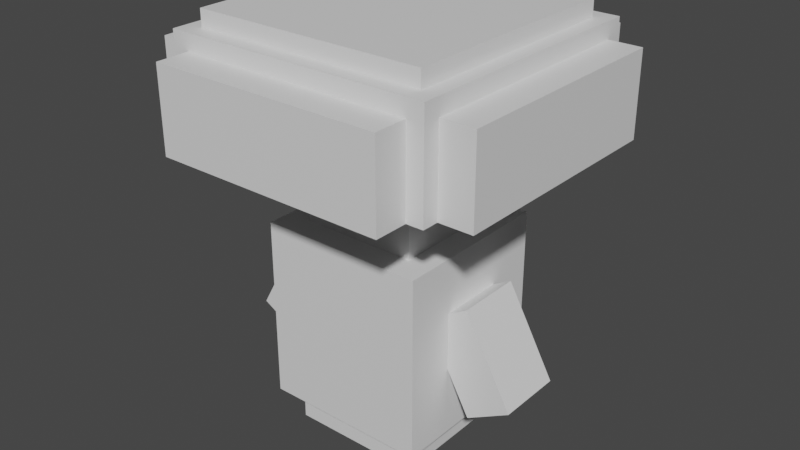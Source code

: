 # Source: foongus.blend  (saved by Blender 2.81.16; exported with 4.5.12 LTS)
import bpy
from mathutils import Matrix  # noqa: F401  (used for matrix-valued properties, if any)

bpy.ops.wm.read_factory_settings(use_empty=True)
scene = bpy.context.scene
scene.name = 'Scene'

# ---- collections
col_collection = bpy.data.collections.new('Collection'); scene.collection.children.link(col_collection)

# ---- materials (node trees are filled in below, after node groups)
mat_default_obj = bpy.data.materials.new('Default OBJ')
mat_default_obj.use_transparent_shadow = False

# ---- material node trees
mat_default_obj.use_nodes = True; mat_default_obj.node_tree.nodes.clear()
_N = mat_default_obj.node_tree.nodes; _L = mat_default_obj.node_tree.links
n0 = _N.new('ShaderNodeOutputMaterial'); n0.name = 'Material Output'; n0.location = (300, 300)
n1 = _N.new('ShaderNodeBsdfPrincipled'); n1.name = 'Principled BSDF'; n1.location = (10, 300)
n1.distribution = 'GGX'
n1.subsurface_method = 'BURLEY'
n1.inputs[3].default_value = 1.45
n1.inputs[27].default_value = (0.0, 0.0, 0.0, 1.0)
n1.inputs[28].default_value = 1.0
_L.new(n1.outputs[0], n0.inputs[0])
n0.is_active_output = True

# ---- world
world_world = bpy.data.worlds.new('World'); scene.world = world_world
world_world.use_nodes = True; world_world.node_tree.nodes.clear()
_N = world_world.node_tree.nodes; _L = world_world.node_tree.links
n0 = _N.new('ShaderNodeOutputWorld'); n0.name = 'World Output'; n0.location = (300, 300)
n1 = _N.new('ShaderNodeBackground'); n1.name = 'Background'; n1.location = (10, 300)
n1.inputs[0].default_value = (0.05088, 0.05088, 0.05088, 1.0)
_L.new(n1.outputs[0], n0.inputs[0])
n0.is_active_output = True
world_world.color = (0.05088, 0.05088, 0.05088)
world_world.use_sun_shadow = False
world_world.sun_shadow_jitter_overblur = 0.0

# ---- meshes
me_body_bottom = bpy.data.meshes.new('Body bottom')
me_body_bottom.from_pydata([(0.25, -0.0625, -0.25), (-0.25, -0.0625, -0.25), (-0.25, 0.0625, -0.25), (0.25, 0.0625, -0.25), (-0.25, -0.0625, 0.25), (0.25, -0.0625, 0.25), (0.25, 0.0625, 0.25), (-0.25, 0.0625, 0.25)], [], [(0, 1, 2, 3), (4, 5, 6, 7), (3, 2, 7, 6), (5, 4, 1, 0), (5, 0, 3, 6), (1, 4, 7, 2)])
_uv = me_body_bottom.uv_layers.new(name='UVMap')
_uv.uv.foreach_set('vector', [0.0625, 0.9219, 0.125, 0.9219, 0.125, 0.9375, 0.0625, 0.9375, 0.1875, 0.9219, 0.25, 0.9219, 0.25, 0.9375, 0.1875, 0.9375, 0.0625, 0.9375, 0.125, 0.9375, 0.125, 1.0, 0.0625, 1.0, 0.125, 0.9375, 0.1875, 0.9375, 0.1875, 1.0, 0.125, 1.0, 0.0, 0.9219, 0.0625, 0.9219, 0.0625, 0.9375, 0.0, 0.9375, 0.125, 0.9219, 0.1875, 0.9219, 0.1875, 0.9375, 0.125, 0.9375])
me_body_bottom.materials.append(mat_default_obj)
me_body_bottom.use_remesh_fix_poles = True
me_body_bottom.use_remesh_preserve_attributes = False
me_body_bottom.use_mirror_vertex_groups = False
me_body_bottom.update()
me_body_mid = bpy.data.meshes.new('Body mid')
me_body_mid.from_pydata([(0.3125, -0.3438, -0.3125), (-0.3125, -0.3438, -0.3125), (-0.3125, 0.3438, -0.3125), (0.3125, 0.3438, -0.3125), (-0.3125, -0.3438, 0.3125), (0.3125, -0.3438, 0.3125), (0.3125, 0.3438, 0.3125), (-0.3125, 0.3438, 0.3125)], [], [(0, 1, 2, 3), (4, 5, 6, 7), (3, 2, 7, 6), (5, 4, 1, 0), (5, 0, 3, 6), (1, 4, 7, 2)])
_uv = me_body_mid.uv_layers.new(name='UVMap')
_uv.uv.foreach_set('vector', [0.07812, 0.75, 0.1562, 0.75, 0.1562, 0.8359, 0.07812, 0.8359, 0.2344, 0.75, 0.3125, 0.75, 0.3125, 0.8359, 0.2344, 0.8359, 0.07812, 0.8359, 0.1562, 0.8359, 0.1562, 0.9141, 0.07812, 0.9141, 0.1562, 0.8359, 0.2344, 0.8359, 0.2344, 0.9141, 0.1562, 0.9141, 0.0, 0.75, 0.07812, 0.75, 0.07812, 0.8359, 0.0, 0.8359, 0.1562, 0.75, 0.2344, 0.75, 0.2344, 0.8359, 0.1562, 0.8359])
me_body_mid.materials.append(mat_default_obj)
me_body_mid.use_remesh_fix_poles = True
me_body_mid.use_remesh_preserve_attributes = False
me_body_mid.use_mirror_vertex_groups = False
me_body_mid.update()
me_stem = bpy.data.meshes.new('Stem')
me_stem.from_pydata([(0.2188, -0.1562, -0.2188), (-0.2188, -0.1562, -0.2188), (-0.2188, 0.1562, -0.2188), (0.2188, 0.1562, -0.2188), (-0.2188, -0.1562, 0.2188), (0.2188, -0.1562, 0.2188), (0.2188, 0.1562, 0.2188), (-0.2188, 0.1562, 0.2188)], [], [(0, 1, 2, 3), (4, 5, 6, 7), (3, 2, 7, 6), (5, 4, 1, 0), (5, 0, 3, 6), (1, 4, 7, 2)])
_uv = me_stem.uv_layers.new(name='UVMap')
_uv.uv.foreach_set('vector', [0.3047, 0.9062, 0.3594, 0.9062, 0.3594, 0.9453, 0.3047, 0.9453, 0.4141, 0.9062, 0.4688, 0.9062, 0.4688, 0.9453, 0.4141, 0.9453, 0.3047, 0.9453, 0.3594, 0.9453, 0.3594, 1.0, 0.3047, 1.0, 0.3594, 0.9453, 0.4141, 0.9453, 0.4141, 1.0, 0.3594, 1.0, 0.25, 0.9062, 0.3047, 0.9062, 0.3047, 0.9453, 0.25, 0.9453, 0.3594, 0.9062, 0.4141, 0.9062, 0.4141, 0.9453, 0.3594, 0.9453])
me_stem.materials.append(mat_default_obj)
me_stem.use_remesh_fix_poles = True
me_stem.use_remesh_preserve_attributes = False
me_stem.use_mirror_vertex_groups = False
me_stem.update()
me_mushroom_cap = bpy.data.meshes.new('Mushroom cap')
me_mushroom_cap.from_pydata([(0.5, -0.1875, -0.5), (-0.5, -0.1875, -0.5), (-0.5, 0.1875, -0.5), (0.5, 0.1875, -0.5), (-0.5, -0.1875, 0.5), (0.5, -0.1875, 0.5), (0.5, 0.1875, 0.5), (-0.5, 0.1875, 0.5)], [], [(0, 1, 2, 3), (4, 5, 6, 7), (3, 2, 7, 6), (5, 4, 1, 0), (5, 0, 3, 6), (1, 4, 7, 2)])
_uv = me_mushroom_cap.uv_layers.new(name='UVMap')
_uv.uv.foreach_set('vector', [0.4375, 0.7188, 0.5625, 0.7188, 0.5625, 0.7656, 0.4375, 0.7656, 0.6875, 0.7188, 0.8125, 0.7188, 0.8125, 0.7656, 0.6875, 0.7656, 0.4375, 0.7656, 0.5625, 0.7656, 0.5625, 0.8906, 0.4375, 0.8906, 0.5625, 0.7656, 0.6875, 0.7656, 0.6875, 0.8906, 0.5625, 0.8906, 0.3125, 0.7188, 0.4375, 0.7188, 0.4375, 0.7656, 0.3125, 0.7656, 0.5625, 0.7188, 0.6875, 0.7188, 0.6875, 0.7656, 0.5625, 0.7656])
me_mushroom_cap.materials.append(mat_default_obj)
me_mushroom_cap.use_remesh_fix_poles = True
me_mushroom_cap.use_remesh_preserve_attributes = False
me_mushroom_cap.use_mirror_vertex_groups = False
me_mushroom_cap.update()
me_mushroom_rear_lip = bpy.data.meshes.new('Mushroom rear lip')
me_mushroom_rear_lip.from_pydata([(0.4375, -0.1562, -0.0625), (-0.4375, -0.1562, -0.0625), (-0.4375, 0.1562, -0.0625), (0.4375, 0.1562, -0.0625), (-0.4375, -0.1562, 0.0625), (0.4375, -0.1562, 0.0625), (0.4375, 0.1562, 0.0625), (-0.4375, 0.1562, 0.0625)], [], [(0, 1, 2, 3), (4, 5, 6, 7), (3, 2, 7, 6), (5, 4, 1, 0), (5, 0, 3, 6), (1, 4, 7, 2)])
_uv = me_mushroom_rear_lip.uv_layers.new(name='UVMap')
_uv.uv.foreach_set('vector', [0.3281, 0.6641, 0.4375, 0.6641, 0.4375, 0.7031, 0.3281, 0.7031, 0.4531, 0.6641, 0.5625, 0.6641, 0.5625, 0.7031, 0.4531, 0.7031, 0.3281, 0.7031, 0.4375, 0.7031, 0.4375, 0.7188, 0.3281, 0.7188, 0.4375, 0.7031, 0.5469, 0.7031, 0.5469, 0.7188, 0.4375, 0.7188, 0.3125, 0.6641, 0.3281, 0.6641, 0.3281, 0.7031, 0.3125, 0.7031, 0.4375, 0.6641, 0.4531, 0.6641, 0.4531, 0.7031, 0.4375, 0.7031])
me_mushroom_rear_lip.materials.append(mat_default_obj)
me_mushroom_rear_lip.use_remesh_fix_poles = True
me_mushroom_rear_lip.use_remesh_preserve_attributes = False
me_mushroom_rear_lip.use_mirror_vertex_groups = False
me_mushroom_rear_lip.update()
me_mushroom_front_lip = bpy.data.meshes.new('Mushroom front lip')
me_mushroom_front_lip.from_pydata([(0.4375, -0.1562, -0.0625), (-0.4375, -0.1562, -0.0625), (-0.4375, 0.1562, -0.0625), (0.4375, 0.1562, -0.0625), (-0.4375, -0.1562, 0.0625), (0.4375, -0.1562, 0.0625), (0.4375, 0.1562, 0.0625), (-0.4375, 0.1562, 0.0625)], [], [(0, 1, 2, 3), (4, 5, 6, 7), (3, 2, 7, 6), (5, 4, 1, 0), (5, 0, 3, 6), (1, 4, 7, 2)])
_uv = me_mushroom_front_lip.uv_layers.new(name='UVMap')
_uv.uv.foreach_set('vector', [0.5781, 0.6641, 0.6875, 0.6641, 0.6875, 0.7031, 0.5781, 0.7031, 0.7031, 0.6641, 0.8125, 0.6641, 0.8125, 0.7031, 0.7031, 0.7031, 0.5781, 0.7031, 0.6875, 0.7031, 0.6875, 0.7188, 0.5781, 0.7188, 0.6875, 0.7031, 0.7969, 0.7031, 0.7969, 0.7188, 0.6875, 0.7188, 0.5625, 0.6641, 0.5781, 0.6641, 0.5781, 0.7031, 0.5625, 0.7031, 0.6875, 0.6641, 0.7031, 0.6641, 0.7031, 0.7031, 0.6875, 0.7031])
me_mushroom_front_lip.materials.append(mat_default_obj)
me_mushroom_front_lip.use_remesh_fix_poles = True
me_mushroom_front_lip.use_remesh_preserve_attributes = False
me_mushroom_front_lip.use_mirror_vertex_groups = False
me_mushroom_front_lip.update()
me_mushroom_right_lip = bpy.data.meshes.new('Mushroom right lip')
me_mushroom_right_lip.from_pydata([(0.0625, -0.1562, 0.4375), (0.0625, -0.1562, -0.4375), (0.0625, 0.1562, -0.4375), (0.0625, 0.1562, 0.4375), (-0.0625, -0.1562, -0.4375), (-0.0625, -0.1562, 0.4375), (-0.0625, 0.1562, 0.4375), (-0.0625, 0.1562, -0.4375)], [], [(0, 1, 2, 3), (4, 5, 6, 7), (3, 2, 7, 6), (5, 4, 1, 0), (5, 0, 3, 6), (1, 4, 7, 2)])
_uv = me_mushroom_right_lip.uv_layers.new(name='UVMap')
_uv.uv.foreach_set('vector', [0.5781, 0.5547, 0.6875, 0.5547, 0.6875, 0.5938, 0.5781, 0.5938, 0.7031, 0.5547, 0.8125, 0.5547, 0.8125, 0.5938, 0.7031, 0.5938, 0.5781, 0.5938, 0.6875, 0.5938, 0.6875, 0.6094, 0.5781, 0.6094, 0.6875, 0.5938, 0.7969, 0.5938, 0.7969, 0.6094, 0.6875, 0.6094, 0.5625, 0.5547, 0.5781, 0.5547, 0.5781, 0.5938, 0.5625, 0.5938, 0.6875, 0.5547, 0.7031, 0.5547, 0.7031, 0.5938, 0.6875, 0.5938])
me_mushroom_right_lip.materials.append(mat_default_obj)
me_mushroom_right_lip.use_remesh_fix_poles = True
me_mushroom_right_lip.use_remesh_preserve_attributes = False
me_mushroom_right_lip.use_mirror_vertex_groups = False
me_mushroom_right_lip.update()
me_mushroom_left_lip = bpy.data.meshes.new('Mushroom left lip')
me_mushroom_left_lip.from_pydata([(-0.0625, -0.1562, -0.4375), (-0.0625, -0.1562, 0.4375), (-0.0625, 0.1562, 0.4375), (-0.0625, 0.1562, -0.4375), (0.0625, -0.1562, 0.4375), (0.0625, -0.1562, -0.4375), (0.0625, 0.1562, -0.4375), (0.0625, 0.1562, 0.4375)], [], [(0, 1, 2, 3), (4, 5, 6, 7), (3, 2, 7, 6), (5, 4, 1, 0), (5, 0, 3, 6), (1, 4, 7, 2)])
_uv = me_mushroom_left_lip.uv_layers.new(name='UVMap')
_uv.uv.foreach_set('vector', [0.5781, 0.6094, 0.6875, 0.6094, 0.6875, 0.6484, 0.5781, 0.6484, 0.7031, 0.6094, 0.8125, 0.6094, 0.8125, 0.6484, 0.7031, 0.6484, 0.5781, 0.6484, 0.6875, 0.6484, 0.6875, 0.6641, 0.5781, 0.6641, 0.6875, 0.6484, 0.7969, 0.6484, 0.7969, 0.6641, 0.6875, 0.6641, 0.5625, 0.6094, 0.5781, 0.6094, 0.5781, 0.6484, 0.5625, 0.6484, 0.6875, 0.6094, 0.7031, 0.6094, 0.7031, 0.6484, 0.6875, 0.6484])
me_mushroom_left_lip.materials.append(mat_default_obj)
me_mushroom_left_lip.use_remesh_fix_poles = True
me_mushroom_left_lip.use_remesh_preserve_attributes = False
me_mushroom_left_lip.use_mirror_vertex_groups = False
me_mushroom_left_lip.update()
me_cap_top = bpy.data.meshes.new('Cap top')
me_cap_top.from_pydata([(0.4375, -0.03125, -0.4375), (-0.4375, -0.03125, -0.4375), (-0.4375, 0.03125, -0.4375), (0.4375, 0.03125, -0.4375), (-0.4375, -0.03125, 0.4375), (0.4375, -0.03125, 0.4375), (0.4375, 0.03125, 0.4375), (-0.4375, 0.03125, 0.4375)], [], [(0, 1, 2, 3), (4, 5, 6, 7), (3, 2, 7, 6), (5, 4, 1, 0), (5, 0, 3, 6), (1, 4, 7, 2)])
_uv = me_cap_top.uv_layers.new(name='UVMap')
_uv.uv.foreach_set('vector', [0.1094, 0.5469, 0.2188, 0.5469, 0.2188, 0.5547, 0.1094, 0.5547, 0.3281, 0.5469, 0.4375, 0.5469, 0.4375, 0.5547, 0.3281, 0.5547, 0.1094, 0.5547, 0.2188, 0.5547, 0.2188, 0.6641, 0.1094, 0.6641, 0.2188, 0.5547, 0.3281, 0.5547, 0.3281, 0.6641, 0.2188, 0.6641, 0.0, 0.5469, 0.1094, 0.5469, 0.1094, 0.5547, 0.0, 0.5547, 0.2188, 0.5469, 0.3281, 0.5469, 0.3281, 0.5547, 0.2188, 0.5547])
me_cap_top.materials.append(mat_default_obj)
me_cap_top.use_remesh_fix_poles = True
me_cap_top.use_remesh_preserve_attributes = False
me_cap_top.use_mirror_vertex_groups = False
me_cap_top.update()
me_mouth = bpy.data.meshes.new('Mouth')
me_mouth.from_pydata([(0.1562, -0.125, -0.03125), (-0.1562, -0.125, -0.03125), (-0.1562, 0.125, -0.03125), (0.1562, 0.125, -0.03125), (-0.1562, -0.125, 0.03125), (0.1562, -0.125, 0.03125), (0.1562, 0.125, 0.03125), (-0.1562, 0.125, 0.03125)], [], [(0, 1, 2, 3), (4, 5, 6, 7), (3, 2, 7, 6), (5, 4, 1, 0), (5, 0, 3, 6), (1, 4, 7, 2)])
_uv = me_mouth.uv_layers.new(name='UVMap')
_uv.uv.foreach_set('vector', [0.007813, 0.7109, 0.04688, 0.7109, 0.04688, 0.7422, 0.007813, 0.7422, 0.05469, 0.7109, 0.09375, 0.7109, 0.09375, 0.7422, 0.05469, 0.7422, 0.007813, 0.7422, 0.04688, 0.7422, 0.04688, 0.75, 0.007813, 0.75, 0.04688, 0.7422, 0.08594, 0.7422, 0.08594, 0.75, 0.04688, 0.75, 0.0, 0.7109, 0.007813, 0.7109, 0.007813, 0.7422, 0.0, 0.7422, 0.04688, 0.7109, 0.05469, 0.7109, 0.05469, 0.7422, 0.04688, 0.7422])
me_mouth.materials.append(mat_default_obj)
me_mouth.use_remesh_fix_poles = True
me_mouth.use_remesh_preserve_attributes = False
me_mouth.use_mirror_vertex_groups = False
me_mouth.update()
me_left_arm = bpy.data.meshes.new('Left_arm')
me_left_arm.from_pydata([(-0.09981, -0.3734, -0.125), (-0.2638, -0.2825, -0.125), (-0.082, 0.04545, -0.125), (0.082, -0.04545, -0.125), (-0.2638, -0.2825, 0.125), (-0.09981, -0.3734, 0.125), (0.082, -0.04545, 0.125), (-0.082, 0.04545, 0.125)], [], [(0, 1, 2, 3), (4, 5, 6, 7), (3, 2, 7, 6), (5, 4, 1, 0), (5, 0, 3, 6), (1, 4, 7, 2)])
_uv = me_left_arm.uv_layers.new(name='UVMap')
_uv.uv.foreach_set('vector', [0.2188, 0.6719, 0.2422, 0.6719, 0.2422, 0.7188, 0.2188, 0.7188, 0.2734, 0.6719, 0.2969, 0.6719, 0.2969, 0.7188, 0.2734, 0.7188, 0.2188, 0.7188, 0.2422, 0.7188, 0.2422, 0.75, 0.2188, 0.75, 0.2422, 0.7188, 0.2656, 0.7188, 0.2656, 0.75, 0.2422, 0.75, 0.1875, 0.6719, 0.2188, 0.6719, 0.2188, 0.7188, 0.1875, 0.7188, 0.2422, 0.6719, 0.2734, 0.6719, 0.2734, 0.7188, 0.2422, 0.7188])
me_left_arm.materials.append(mat_default_obj)
me_left_arm.use_remesh_fix_poles = True
me_left_arm.use_remesh_preserve_attributes = False
me_left_arm.use_mirror_vertex_groups = False
me_left_arm.update()
me_right_arm = bpy.data.meshes.new('Right_arm')
me_right_arm.from_pydata([(0.2638, -0.2825, -0.125), (0.09981, -0.3734, -0.125), (-0.082, -0.04545, -0.125), (0.082, 0.04545, -0.125), (0.09981, -0.3734, 0.125), (0.2638, -0.2825, 0.125), (0.082, 0.04545, 0.125), (-0.082, -0.04545, 0.125)], [], [(0, 1, 2, 3), (4, 5, 6, 7), (3, 2, 7, 6), (5, 4, 1, 0), (5, 0, 3, 6), (1, 4, 7, 2)])
_uv = me_right_arm.uv_layers.new(name='UVMap')
_uv.uv.foreach_set('vector', [0.2188, 0.6719, 0.2422, 0.6719, 0.2422, 0.7188, 0.2188, 0.7188, 0.2734, 0.6719, 0.2969, 0.6719, 0.2969, 0.7188, 0.2734, 0.7188, 0.2188, 0.7188, 0.2422, 0.7188, 0.2422, 0.75, 0.2188, 0.75, 0.2422, 0.7188, 0.2656, 0.7188, 0.2656, 0.75, 0.2422, 0.75, 0.1875, 0.6719, 0.2188, 0.6719, 0.2188, 0.7188, 0.1875, 0.7188, 0.2422, 0.6719, 0.2734, 0.6719, 0.2734, 0.7188, 0.2422, 0.7188])
me_right_arm.materials.append(mat_default_obj)
me_right_arm.use_remesh_fix_poles = True
me_right_arm.use_remesh_preserve_attributes = False
me_right_arm.use_mirror_vertex_groups = False
me_right_arm.update()

# ---- objects
ob_body_bottom = bpy.data.objects.new('Body bottom', me_body_bottom)
ob_body_mid = bpy.data.objects.new('Body mid', me_body_mid)
ob_stem = bpy.data.objects.new('Stem', me_stem)
ob_mushroom_cap = bpy.data.objects.new('Mushroom cap', me_mushroom_cap)
ob_mushroom_rear_lip = bpy.data.objects.new('Mushroom rear lip', me_mushroom_rear_lip)
ob_mushroom_front_lip = bpy.data.objects.new('Mushroom front lip', me_mushroom_front_lip)
ob_mushroom_right_lip = bpy.data.objects.new('Mushroom right lip', me_mushroom_right_lip)
ob_mushroom_left_lip = bpy.data.objects.new('Mushroom left lip', me_mushroom_left_lip)
ob_cap_top = bpy.data.objects.new('Cap top', me_cap_top)
ob_mouth = bpy.data.objects.new('Mouth', me_mouth)
ob_left_arm = bpy.data.objects.new('Left_arm', me_left_arm)
ob_right_arm = bpy.data.objects.new('Right_arm', me_right_arm)

# ---- transforms, parenting, visibility, modifiers, constraints
ob_body_bottom.parent = ob_body_mid
ob_body_bottom.matrix_parent_inverse = Matrix(((1.0, 0.0, 0.0, -0.0), (0.0, -1.629e-07, 1.0, -0.5002), (0.0, -1.0, -1.629e-07, 2.495e-07), (-0.0, 0.0, -0.0, 1.0)))
ob_body_bottom.location = (0.0, 2.342e-07, 0.094)
ob_body_bottom.rotation_euler = (1.571, -0.0, 0.0)
ob_body_bottom.lineart.crease_threshold = 0.0
ob_body_mid.location = (0.0, 1.68e-07, 0.5002)
ob_body_mid.rotation_euler = (1.571, -0.0, 0.0)
ob_body_mid.lineart.crease_threshold = 0.0
ob_stem.parent = ob_body_mid
ob_stem.matrix_parent_inverse = Matrix(((1.0, 0.0, 0.0, -0.0), (0.0, -1.629e-07, 1.0, -0.5002), (0.0, -1.0, -1.629e-07, 2.495e-07), (-0.0, 0.0, -0.0, 1.0)))
ob_stem.location = (0.0, 8.655e-08, 1.0)
ob_stem.rotation_euler = (1.571, -0.0, 0.0)
ob_stem.lineart.crease_threshold = 0.0
ob_mushroom_cap.parent = ob_stem
ob_mushroom_cap.matrix_parent_inverse = Matrix(((1.0, 0.0, 0.0, -0.0), (0.0, -1.629e-07, 1.0, -1.0), (0.0, -1.0, -1.629e-07, 2.495e-07), (-0.0, 0.0, -0.0, 1.0)))
ob_mushroom_cap.location = (0.0, 3.055e-08, 1.344)
ob_mushroom_cap.rotation_euler = (1.571, -0.0, 0.0)
ob_mushroom_cap.lineart.crease_threshold = 0.0
ob_mushroom_rear_lip.parent = ob_mushroom_cap
ob_mushroom_rear_lip.matrix_parent_inverse = Matrix(((1.0, 0.0, 0.0, -0.0), (0.0, -1.629e-07, 1.0, -1.344), (0.0, -1.0, -1.629e-07, 2.495e-07), (-0.0, 0.0, -0.0, 1.0)))
ob_mushroom_rear_lip.location = (0.0, -0.5625, 1.313)
ob_mushroom_rear_lip.rotation_euler = (1.571, -0.0, 0.0)
ob_mushroom_rear_lip.lineart.crease_threshold = 0.0
ob_mushroom_front_lip.parent = ob_mushroom_cap
ob_mushroom_front_lip.matrix_parent_inverse = Matrix(((1.0, 0.0, 0.0, -0.0), (0.0, -1.629e-07, 1.0, -1.344), (0.0, -1.0, -1.629e-07, 2.495e-07), (-0.0, 0.0, -0.0, 1.0)))
ob_mushroom_front_lip.location = (0.0, 0.5625, 1.313)
ob_mushroom_front_lip.rotation_euler = (1.571, -0.0, 0.0)
ob_mushroom_front_lip.lineart.crease_threshold = 0.0
ob_mushroom_right_lip.parent = ob_mushroom_cap
ob_mushroom_right_lip.matrix_parent_inverse = Matrix(((1.0, 0.0, 0.0, -0.0), (0.0, -1.629e-07, 1.0, -1.344), (0.0, -1.0, -1.629e-07, 2.495e-07), (-0.0, 0.0, -0.0, 1.0)))
ob_mushroom_right_lip.location = (0.5625, 3.564e-08, 1.313)
ob_mushroom_right_lip.rotation_euler = (1.571, -0.0, 0.0)
ob_mushroom_right_lip.lineart.crease_threshold = 0.0
ob_mushroom_left_lip.parent = ob_mushroom_cap
ob_mushroom_left_lip.matrix_parent_inverse = Matrix(((1.0, 0.0, 0.0, -0.0), (0.0, -1.629e-07, 1.0, -1.344), (0.0, -1.0, -1.629e-07, 2.495e-07), (-0.0, 0.0, -0.0, 1.0)))
ob_mushroom_left_lip.location = (-0.5625, 3.564e-08, 1.313)
ob_mushroom_left_lip.rotation_euler = (1.571, -0.0, 0.0)
ob_mushroom_left_lip.lineart.crease_threshold = 0.0
ob_cap_top.parent = ob_mushroom_cap
ob_cap_top.matrix_parent_inverse = Matrix(((1.0, 0.0, 0.0, -0.0), (0.0, -1.629e-07, 1.0, -1.344), (0.0, -1.0, -1.629e-07, 2.495e-07), (-0.0, 0.0, -0.0, 1.0)))
ob_cap_top.location = (0.0, -5.091e-09, 1.563)
ob_cap_top.rotation_euler = (1.571, -0.0, 0.0)
ob_cap_top.lineart.crease_threshold = 0.0
ob_mouth.parent = ob_body_mid
ob_mouth.matrix_parent_inverse = Matrix(((1.0, 0.0, 0.0, -0.0), (0.0, -1.629e-07, 1.0, -0.5002), (0.0, -1.0, -1.629e-07, 2.495e-07), (-0.0, 0.0, -0.0, 1.0)))
ob_mouth.location = (0.0, 0.3438, 0.469)
ob_mouth.rotation_euler = (1.571, -0.0, 0.0)
ob_mouth.lineart.crease_threshold = 0.0
ob_left_arm.parent = ob_body_mid
ob_left_arm.matrix_parent_inverse = Matrix(((1.0, 0.0, 0.0, -0.0), (0.0, -1.629e-07, 1.0, -0.5002), (0.0, -1.0, -1.629e-07, 2.495e-07), (-0.0, 0.0, -0.0, 1.0)))
ob_left_arm.location = (-0.3017, 1.471e-07, 0.6316)
ob_left_arm.rotation_euler = (1.571, -0.0, 0.0)
ob_left_arm.lineart.crease_threshold = 0.0
ob_right_arm.parent = ob_body_mid
ob_right_arm.matrix_parent_inverse = Matrix(((1.0, 0.0, 0.0, -0.0), (0.0, -1.629e-07, 1.0, -0.5002), (0.0, -1.0, -1.629e-07, 2.495e-07), (-0.0, 0.0, -0.0, 1.0)))
ob_right_arm.location = (0.3017, 1.509e-07, 0.6316)
ob_right_arm.rotation_euler = (1.571, -0.0, 0.0)
ob_right_arm.lineart.crease_threshold = 0.0

# ---- collection membership
col_collection.objects.link(ob_body_bottom)
col_collection.objects.link(ob_body_mid)
col_collection.objects.link(ob_stem)
col_collection.objects.link(ob_mushroom_cap)
col_collection.objects.link(ob_mushroom_rear_lip)
col_collection.objects.link(ob_mushroom_front_lip)
col_collection.objects.link(ob_mushroom_right_lip)
col_collection.objects.link(ob_mushroom_left_lip)
col_collection.objects.link(ob_cap_top)
col_collection.objects.link(ob_mouth)
col_collection.objects.link(ob_left_arm)
col_collection.objects.link(ob_right_arm)

# ---- scene / render settings (as saved in the file)
scene.frame_start = 1; scene.frame_end = 250; scene.frame_set(1)
scene.render.engine = 'BLENDER_EEVEE_NEXT'
scene.cycles.use_denoising = False
scene.cycles.samples = 128
scene.cycles.sampling_pattern = 'TABULATED_SOBOL'
scene.cycles.use_adaptive_sampling = False
scene.cycles.use_light_tree = False
scene.view_settings.view_transform = 'Filmic'
bpy.context.view_layer.update()

# ---- added for rendering (the .blend has no active camera and no usable light): camera, sun
cam_auto = bpy.data.cameras.new('AutoCamera')
cam_auto.lens = 50.0
cam_auto.sensor_width = 36.0
cam_auto.clip_end = 1000.0
ob_auto_camera = bpy.data.objects.new('AutoCamera', cam_auto)
scene.collection.objects.link(ob_auto_camera)
ob_auto_camera.location = (2.1829, -2.61948, 2.55907)
ob_auto_camera.rotation_euler = (1.09748, -7.21219e-08, 0.694738)
scene.camera = ob_auto_camera
light_auto_sun = bpy.data.lights.new('AutoSun', 'SUN')
light_auto_sun.energy = 3.0
light_auto_sun.angle = 0.0523599
ob_auto_sun = bpy.data.objects.new('AutoSun', light_auto_sun)
scene.collection.objects.link(ob_auto_sun)
ob_auto_sun.rotation_euler = (0.872665, 0.174533, 0.523599)
bpy.context.view_layer.update()
